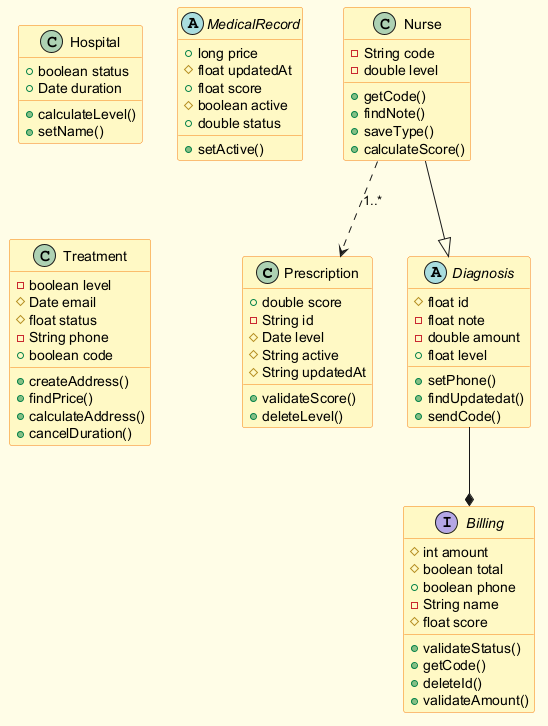

The diagram above was rendered by PlantUML. Its source (embedded in the PNG):
@startuml
skinparam backgroundColor #FFFDE7
skinparam classBackgroundColor #FFF9C4
skinparam classBorderColor #F57F17
class Prescription {
  +double score
  -String id
  #Date level
  #String active
  #String updatedAt
  +validateScore()
  +deleteLevel()
}
class Nurse {
  -String code
  -double level
  +getCode()
  +findNote()
  +saveType()
  +calculateScore()
}
class Hospital {
  +boolean status
  +Date duration
  +calculateLevel()
  +setName()
}
abstract class Diagnosis {
  #float id
  -float note
  -double amount
  +float level
  +setPhone()
  +findUpdatedat()
  +sendCode()
}
abstract class MedicalRecord {
  +long price
  #float updatedAt
  +float score
  #boolean active
  +double status
  +setActive()
}
interface Billing {
  #int amount
  #boolean total
  +boolean phone
  -String name
  #float score
  +validateStatus()
  +getCode()
  +deleteId()
  +validateAmount()
}
class Treatment {
  -boolean level
  #Date email
  #float status
  -String phone
  +boolean code
  +createAddress()
  +findPrice()
  +calculateAddress()
  +cancelDuration()
}
Nurse ..> Prescription : "1..*"
Diagnosis --* Billing
Nurse --|> Diagnosis
@enduml